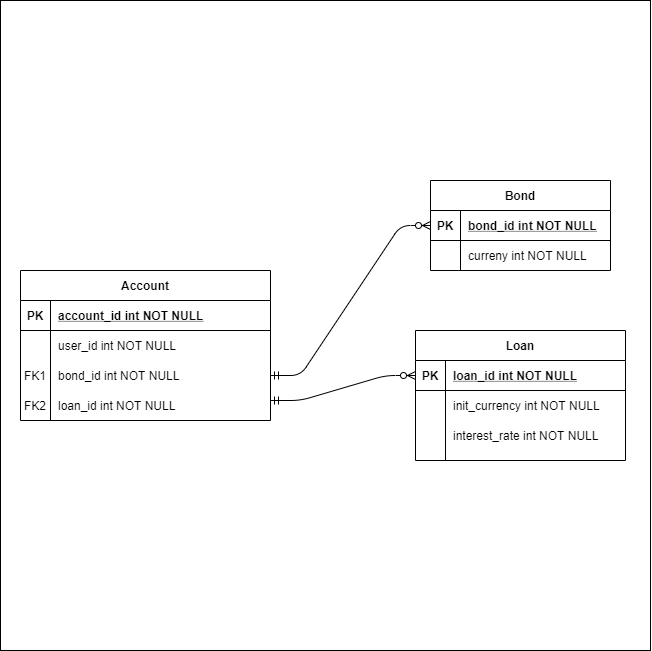

The diagram above was exported from draw.io. Its source (the exported page's mxGraphModel, read from the mxfile embedded in the PNG):
<mxGraphModel dx="1730" dy="2013" grid="1" gridSize="10" guides="1" tooltips="1" connect="1" arrows="1" fold="1" page="1" pageScale="1" pageWidth="850" pageHeight="1100" math="0" shadow="0" extFonts="Permanent Marker^https://fonts.googleapis.com/css?family=Permanent+Marker">
  <root>
    <mxCell id="0" />
    <mxCell id="1" parent="0" />
    <mxCell id="vRBork-x9K_SgXoE58rc-48" value="" style="whiteSpace=wrap;html=1;aspect=fixed;" vertex="1" parent="1">
      <mxGeometry x="90" y="-100" width="650" height="650" as="geometry" />
    </mxCell>
    <mxCell id="C-vyLk0tnHw3VtMMgP7b-2" value="Account" style="shape=table;startSize=30;container=1;collapsible=1;childLayout=tableLayout;fixedRows=1;rowLines=0;fontStyle=1;align=center;resizeLast=1;" parent="1" vertex="1">
      <mxGeometry x="110" y="170" width="250" height="150" as="geometry" />
    </mxCell>
    <mxCell id="C-vyLk0tnHw3VtMMgP7b-3" value="" style="shape=partialRectangle;collapsible=0;dropTarget=0;pointerEvents=0;fillColor=none;points=[[0,0.5],[1,0.5]];portConstraint=eastwest;top=0;left=0;right=0;bottom=1;" parent="C-vyLk0tnHw3VtMMgP7b-2" vertex="1">
      <mxGeometry y="30" width="250" height="30" as="geometry" />
    </mxCell>
    <mxCell id="C-vyLk0tnHw3VtMMgP7b-4" value="PK" style="shape=partialRectangle;overflow=hidden;connectable=0;fillColor=none;top=0;left=0;bottom=0;right=0;fontStyle=1;" parent="C-vyLk0tnHw3VtMMgP7b-3" vertex="1">
      <mxGeometry width="30" height="30" as="geometry" />
    </mxCell>
    <mxCell id="C-vyLk0tnHw3VtMMgP7b-5" value="account_id int NOT NULL " style="shape=partialRectangle;overflow=hidden;connectable=0;fillColor=none;top=0;left=0;bottom=0;right=0;align=left;spacingLeft=6;fontStyle=5;" parent="C-vyLk0tnHw3VtMMgP7b-3" vertex="1">
      <mxGeometry x="30" width="220" height="30" as="geometry" />
    </mxCell>
    <mxCell id="C-vyLk0tnHw3VtMMgP7b-6" value="" style="shape=partialRectangle;collapsible=0;dropTarget=0;pointerEvents=0;fillColor=none;points=[[0,0.5],[1,0.5]];portConstraint=eastwest;top=0;left=0;right=0;bottom=0;" parent="C-vyLk0tnHw3VtMMgP7b-2" vertex="1">
      <mxGeometry y="60" width="250" height="30" as="geometry" />
    </mxCell>
    <mxCell id="C-vyLk0tnHw3VtMMgP7b-7" value="" style="shape=partialRectangle;overflow=hidden;connectable=0;fillColor=none;top=0;left=0;bottom=0;right=0;" parent="C-vyLk0tnHw3VtMMgP7b-6" vertex="1">
      <mxGeometry width="30" height="30" as="geometry" />
    </mxCell>
    <mxCell id="C-vyLk0tnHw3VtMMgP7b-8" value="user_id int NOT NULL" style="shape=partialRectangle;overflow=hidden;connectable=0;fillColor=none;top=0;left=0;bottom=0;right=0;align=left;spacingLeft=6;" parent="C-vyLk0tnHw3VtMMgP7b-6" vertex="1">
      <mxGeometry x="30" width="220" height="30" as="geometry" />
    </mxCell>
    <mxCell id="C-vyLk0tnHw3VtMMgP7b-9" value="" style="shape=partialRectangle;collapsible=0;dropTarget=0;pointerEvents=0;fillColor=none;points=[[0,0.5],[1,0.5]];portConstraint=eastwest;top=0;left=0;right=0;bottom=0;" parent="C-vyLk0tnHw3VtMMgP7b-2" vertex="1">
      <mxGeometry y="90" width="250" height="30" as="geometry" />
    </mxCell>
    <mxCell id="C-vyLk0tnHw3VtMMgP7b-10" value="FK1" style="shape=partialRectangle;overflow=hidden;connectable=0;fillColor=none;top=0;left=0;bottom=0;right=0;" parent="C-vyLk0tnHw3VtMMgP7b-9" vertex="1">
      <mxGeometry width="30" height="30" as="geometry" />
    </mxCell>
    <mxCell id="C-vyLk0tnHw3VtMMgP7b-11" value="bond_id int NOT NULL" style="shape=partialRectangle;overflow=hidden;connectable=0;fillColor=none;top=0;left=0;bottom=0;right=0;align=left;spacingLeft=6;" parent="C-vyLk0tnHw3VtMMgP7b-9" vertex="1">
      <mxGeometry x="30" width="220" height="30" as="geometry" />
    </mxCell>
    <mxCell id="vRBork-x9K_SgXoE58rc-15" value="loan_id int NOT NULL" style="shape=partialRectangle;overflow=hidden;connectable=0;fillColor=none;top=0;left=0;bottom=0;right=0;align=left;spacingLeft=6;" vertex="1" parent="1">
      <mxGeometry x="140" y="290" width="220" height="30" as="geometry" />
    </mxCell>
    <mxCell id="vRBork-x9K_SgXoE58rc-17" value="FK2" style="shape=partialRectangle;overflow=hidden;connectable=0;fillColor=none;top=0;left=0;bottom=0;right=0;" vertex="1" parent="1">
      <mxGeometry x="110" y="290" width="30" height="30" as="geometry" />
    </mxCell>
    <mxCell id="vRBork-x9K_SgXoE58rc-45" value="" style="edgeStyle=entityRelationEdgeStyle;fontSize=12;html=1;endArrow=ERzeroToMany;startArrow=ERmandOne;exitX=1;exitY=0.5;exitDx=0;exitDy=0;entryX=0;entryY=0.5;entryDx=0;entryDy=0;" edge="1" parent="1" source="C-vyLk0tnHw3VtMMgP7b-9" target="vRBork-x9K_SgXoE58rc-19">
      <mxGeometry width="100" height="100" relative="1" as="geometry">
        <mxPoint x="390" y="290" as="sourcePoint" />
        <mxPoint x="490" y="190" as="targetPoint" />
      </mxGeometry>
    </mxCell>
    <mxCell id="vRBork-x9K_SgXoE58rc-18" value="Bond" style="shape=table;startSize=30;container=1;collapsible=1;childLayout=tableLayout;fixedRows=1;rowLines=0;fontStyle=1;align=center;resizeLast=1;" vertex="1" parent="1">
      <mxGeometry x="520" y="80" width="180" height="90" as="geometry" />
    </mxCell>
    <mxCell id="vRBork-x9K_SgXoE58rc-19" value="" style="shape=partialRectangle;collapsible=0;dropTarget=0;pointerEvents=0;fillColor=none;top=0;left=0;bottom=1;right=0;points=[[0,0.5],[1,0.5]];portConstraint=eastwest;" vertex="1" parent="vRBork-x9K_SgXoE58rc-18">
      <mxGeometry y="30" width="180" height="30" as="geometry" />
    </mxCell>
    <mxCell id="vRBork-x9K_SgXoE58rc-20" value="PK" style="shape=partialRectangle;connectable=0;fillColor=none;top=0;left=0;bottom=0;right=0;fontStyle=1;overflow=hidden;" vertex="1" parent="vRBork-x9K_SgXoE58rc-19">
      <mxGeometry width="30" height="30" as="geometry" />
    </mxCell>
    <mxCell id="vRBork-x9K_SgXoE58rc-21" value="bond_id int NOT NULL" style="shape=partialRectangle;connectable=0;fillColor=none;top=0;left=0;bottom=0;right=0;align=left;spacingLeft=6;fontStyle=5;overflow=hidden;" vertex="1" parent="vRBork-x9K_SgXoE58rc-19">
      <mxGeometry x="30" width="150" height="30" as="geometry" />
    </mxCell>
    <mxCell id="vRBork-x9K_SgXoE58rc-22" value="" style="shape=partialRectangle;collapsible=0;dropTarget=0;pointerEvents=0;fillColor=none;top=0;left=0;bottom=0;right=0;points=[[0,0.5],[1,0.5]];portConstraint=eastwest;" vertex="1" parent="vRBork-x9K_SgXoE58rc-18">
      <mxGeometry y="60" width="180" height="30" as="geometry" />
    </mxCell>
    <mxCell id="vRBork-x9K_SgXoE58rc-23" value="" style="shape=partialRectangle;connectable=0;fillColor=none;top=0;left=0;bottom=0;right=0;editable=1;overflow=hidden;" vertex="1" parent="vRBork-x9K_SgXoE58rc-22">
      <mxGeometry width="30" height="30" as="geometry" />
    </mxCell>
    <mxCell id="vRBork-x9K_SgXoE58rc-24" value="curreny int NOT NULL" style="shape=partialRectangle;connectable=0;fillColor=none;top=0;left=0;bottom=0;right=0;align=left;spacingLeft=6;overflow=hidden;" vertex="1" parent="vRBork-x9K_SgXoE58rc-22">
      <mxGeometry x="30" width="150" height="30" as="geometry" />
    </mxCell>
    <mxCell id="vRBork-x9K_SgXoE58rc-32" value="Loan" style="shape=table;startSize=30;container=1;collapsible=1;childLayout=tableLayout;fixedRows=1;rowLines=0;fontStyle=1;align=center;resizeLast=1;" vertex="1" parent="1">
      <mxGeometry x="505" y="230" width="210" height="130" as="geometry" />
    </mxCell>
    <mxCell id="vRBork-x9K_SgXoE58rc-33" value="" style="shape=partialRectangle;collapsible=0;dropTarget=0;pointerEvents=0;fillColor=none;top=0;left=0;bottom=1;right=0;points=[[0,0.5],[1,0.5]];portConstraint=eastwest;" vertex="1" parent="vRBork-x9K_SgXoE58rc-32">
      <mxGeometry y="30" width="210" height="30" as="geometry" />
    </mxCell>
    <mxCell id="vRBork-x9K_SgXoE58rc-34" value="PK" style="shape=partialRectangle;connectable=0;fillColor=none;top=0;left=0;bottom=0;right=0;fontStyle=1;overflow=hidden;" vertex="1" parent="vRBork-x9K_SgXoE58rc-33">
      <mxGeometry width="30" height="30" as="geometry" />
    </mxCell>
    <mxCell id="vRBork-x9K_SgXoE58rc-35" value="loan_id int NOT NULL" style="shape=partialRectangle;connectable=0;fillColor=none;top=0;left=0;bottom=0;right=0;align=left;spacingLeft=6;fontStyle=5;overflow=hidden;" vertex="1" parent="vRBork-x9K_SgXoE58rc-33">
      <mxGeometry x="30" width="180" height="30" as="geometry" />
    </mxCell>
    <mxCell id="vRBork-x9K_SgXoE58rc-36" value="" style="shape=partialRectangle;collapsible=0;dropTarget=0;pointerEvents=0;fillColor=none;top=0;left=0;bottom=0;right=0;points=[[0,0.5],[1,0.5]];portConstraint=eastwest;" vertex="1" parent="vRBork-x9K_SgXoE58rc-32">
      <mxGeometry y="60" width="210" height="30" as="geometry" />
    </mxCell>
    <mxCell id="vRBork-x9K_SgXoE58rc-37" value="" style="shape=partialRectangle;connectable=0;fillColor=none;top=0;left=0;bottom=0;right=0;editable=1;overflow=hidden;" vertex="1" parent="vRBork-x9K_SgXoE58rc-36">
      <mxGeometry width="30" height="30" as="geometry" />
    </mxCell>
    <mxCell id="vRBork-x9K_SgXoE58rc-38" value="init_currency int NOT NULL" style="shape=partialRectangle;connectable=0;fillColor=none;top=0;left=0;bottom=0;right=0;align=left;spacingLeft=6;overflow=hidden;" vertex="1" parent="vRBork-x9K_SgXoE58rc-36">
      <mxGeometry x="30" width="180" height="30" as="geometry" />
    </mxCell>
    <mxCell id="vRBork-x9K_SgXoE58rc-39" value="" style="shape=partialRectangle;collapsible=0;dropTarget=0;pointerEvents=0;fillColor=none;top=0;left=0;bottom=0;right=0;points=[[0,0.5],[1,0.5]];portConstraint=eastwest;" vertex="1" parent="vRBork-x9K_SgXoE58rc-32">
      <mxGeometry y="90" width="210" height="30" as="geometry" />
    </mxCell>
    <mxCell id="vRBork-x9K_SgXoE58rc-40" value="" style="shape=partialRectangle;connectable=0;fillColor=none;top=0;left=0;bottom=0;right=0;editable=1;overflow=hidden;" vertex="1" parent="vRBork-x9K_SgXoE58rc-39">
      <mxGeometry width="30" height="30" as="geometry" />
    </mxCell>
    <mxCell id="vRBork-x9K_SgXoE58rc-41" value="interest_rate int NOT NULL" style="shape=partialRectangle;connectable=0;fillColor=none;top=0;left=0;bottom=0;right=0;align=left;spacingLeft=6;overflow=hidden;" vertex="1" parent="vRBork-x9K_SgXoE58rc-39">
      <mxGeometry x="30" width="180" height="30" as="geometry" />
    </mxCell>
    <mxCell id="vRBork-x9K_SgXoE58rc-47" value="" style="edgeStyle=entityRelationEdgeStyle;fontSize=12;html=1;endArrow=ERzeroToMany;startArrow=ERmandOne;entryX=0;entryY=0.5;entryDx=0;entryDy=0;" edge="1" parent="1" target="vRBork-x9K_SgXoE58rc-33">
      <mxGeometry width="100" height="100" relative="1" as="geometry">
        <mxPoint x="360" y="300" as="sourcePoint" />
        <mxPoint x="505" y="280" as="targetPoint" />
      </mxGeometry>
    </mxCell>
  </root>
</mxGraphModel>